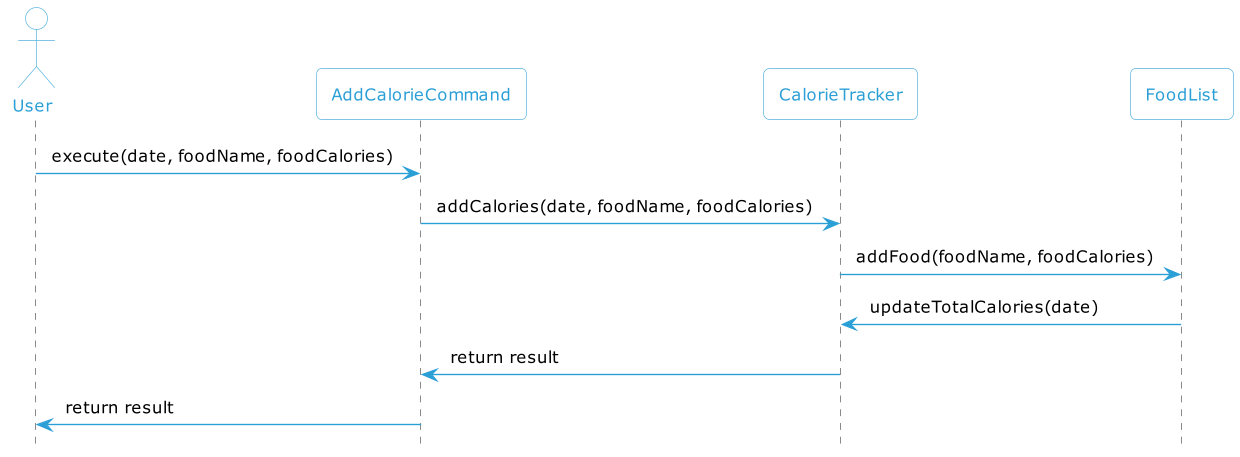

The diagram above was rendered by PlantUML. Its source (embedded in the PNG):
@startuml
!include Style.puml

actor User
participant AddCalorieCommand
participant CalorieTracker
participant FoodList

User -> AddCalorieCommand: execute(date, foodName, foodCalories)
AddCalorieCommand -> CalorieTracker: addCalories(date, foodName, foodCalories)
CalorieTracker -> FoodList: addFood(foodName, foodCalories)
FoodList -> CalorieTracker: updateTotalCalories(date)
CalorieTracker -> AddCalorieCommand: return result
AddCalorieCommand -> User: return result
@enduml